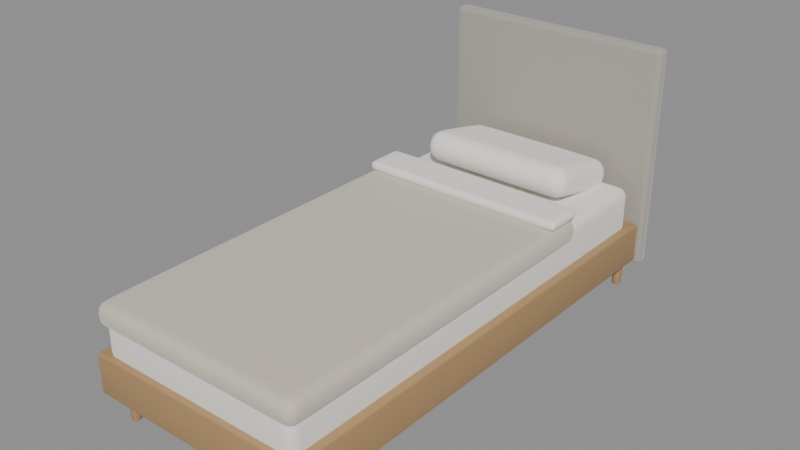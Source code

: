# Source: cama-individual.blend  (saved by Blender 5.2.45; exported with 4.5.12 LTS)
import bpy
from mathutils import Matrix  # noqa: F401  (used for matrix-valued properties, if any)

bpy.ops.wm.read_factory_settings(use_empty=True)
scene = bpy.context.scene
scene.name = 'cama-individual'

# ---- collections
col_cama_individual = bpy.data.collections.new('cama-individual'); scene.collection.children.link(col_cama_individual)

# ---- materials (node trees are filled in below, after node groups)
mat_madera_clara = bpy.data.materials.new('Madera clara')
mat_cabecero = bpy.data.materials.new('Cabecero')
mat_ropa_de_cama = bpy.data.materials.new('Ropa de cama')
mat_edred_n = bpy.data.materials.new('Edredón')

# ---- material node trees
mat_madera_clara.use_nodes = True; mat_madera_clara.node_tree.nodes.clear()
_N = mat_madera_clara.node_tree.nodes; _L = mat_madera_clara.node_tree.links
n0 = _N.new('ShaderNodeBsdfPrincipled'); n0.name = 'Principled BSDF'; n0.location = (-200, 100)
n0.inputs[0].default_value = (0.4342, 0.2664, 0.1221, 1.0)
n0.inputs[10].default_value = 0.005
n0.inputs[20].default_value = 0.05
n1 = _N.new('ShaderNodeOutputMaterial'); n1.name = 'Material Output'; n1.location = (200, 100)
_L.new(n0.outputs[0], n1.inputs[0])
n1.is_active_output = True
mat_cabecero.use_nodes = True; mat_cabecero.node_tree.nodes.clear()
_N = mat_cabecero.node_tree.nodes; _L = mat_cabecero.node_tree.links
n0 = _N.new('ShaderNodeBsdfPrincipled'); n0.name = 'Principled BSDF'; n0.location = (-200, 100)
n0.inputs[0].default_value = (0.3968, 0.3663, 0.3231, 1.0)
n0.inputs[2].default_value = 0.9
n0.inputs[10].default_value = 0.005
n0.inputs[20].default_value = 0.05
n0.inputs[24].default_value = 0.5
n1 = _N.new('ShaderNodeOutputMaterial'); n1.name = 'Material Output'; n1.location = (200, 100)
_L.new(n0.outputs[0], n1.inputs[0])
n1.is_active_output = True
mat_ropa_de_cama.use_nodes = True; mat_ropa_de_cama.node_tree.nodes.clear()
_N = mat_ropa_de_cama.node_tree.nodes; _L = mat_ropa_de_cama.node_tree.links
n0 = _N.new('ShaderNodeBsdfPrincipled'); n0.name = 'Principled BSDF'; n0.location = (-200, 100)
n0.inputs[0].default_value = (0.9047, 0.8796, 0.8228, 1.0)
n0.inputs[2].default_value = 0.9
n0.inputs[10].default_value = 0.005
n0.inputs[20].default_value = 0.05
n0.inputs[24].default_value = 0.4
n1 = _N.new('ShaderNodeOutputMaterial'); n1.name = 'Material Output'; n1.location = (200, 100)
_L.new(n0.outputs[0], n1.inputs[0])
n1.is_active_output = True
mat_edred_n.use_nodes = True; mat_edred_n.node_tree.nodes.clear()
_N = mat_edred_n.node_tree.nodes; _L = mat_edred_n.node_tree.links
n0 = _N.new('ShaderNodeBsdfPrincipled'); n0.name = 'Principled BSDF'; n0.location = (-200, 100)
n0.inputs[0].default_value = (0.624, 0.5647, 0.4678, 1.0)
n0.inputs[2].default_value = 0.9
n0.inputs[10].default_value = 0.005
n0.inputs[20].default_value = 0.05
n0.inputs[24].default_value = 0.5
n1 = _N.new('ShaderNodeOutputMaterial'); n1.name = 'Material Output'; n1.location = (200, 100)
_L.new(n0.outputs[0], n1.inputs[0])
n1.is_active_output = True

# ---- meshes
me_bastidor_001 = bpy.data.meshes.new('Bastidor.001')
me_bastidor_001.from_pydata([(-0.45, -0.97, -0.08), (-0.45, -0.97, 0.08), (-0.45, 0.97, -0.08), (-0.45, 0.97, 0.08), (0.45, -0.97, -0.08), (0.45, -0.97, 0.08), (0.45, 0.97, -0.08), (0.45, 0.97, 0.08)], [], [(0, 1, 3, 2), (2, 3, 7, 6), (6, 7, 5, 4), (4, 5, 1, 0), (2, 6, 4, 0), (7, 3, 1, 5)])
me_bastidor_001.polygons.foreach_set('use_smooth', [True] * 6)
me_bastidor_001.materials.append(mat_madera_clara)
me_bastidor_001.update()
me_pata_020 = bpy.data.meshes.new('Pata.020')
me_pata_020.from_pydata([(0.0, 0.018, -0.06), (0.0, 0.022, 0.06), (0.004659, 0.01739, -0.06), (0.005694, 0.02125, 0.06), (0.009, 0.01559, -0.06), (0.011, 0.01905, 0.06), (0.01273, 0.01273, -0.06), (0.01556, 0.01556, 0.06), (0.01559, 0.009, -0.06), (0.01905, 0.011, 0.06), (0.01739, 0.004659, -0.06), (0.02125, 0.005694, 0.06), (0.018, 0.0, -0.06), (0.022, 0.0, 0.06), (0.01739, -0.004659, -0.06), (0.02125, -0.005694, 0.06), (0.01559, -0.009, -0.06), (0.01905, -0.011, 0.06), (0.01273, -0.01273, -0.06), (0.01556, -0.01556, 0.06), (0.009, -0.01559, -0.06), (0.011, -0.01905, 0.06), (0.004659, -0.01739, -0.06), (0.005694, -0.02125, 0.06), (0.0, -0.018, -0.06), (0.0, -0.022, 0.06), (-0.004659, -0.01739, -0.06), (-0.005694, -0.02125, 0.06), (-0.009, -0.01559, -0.06), (-0.011, -0.01905, 0.06), (-0.01273, -0.01273, -0.06), (-0.01556, -0.01556, 0.06), (-0.01559, -0.009, -0.06), (-0.01905, -0.011, 0.06), (-0.01739, -0.004659, -0.06), (-0.02125, -0.005694, 0.06), (-0.018, 0.0, -0.06), (-0.022, 0.0, 0.06), (-0.01739, 0.004659, -0.06), (-0.02125, 0.005694, 0.06), (-0.01559, 0.009, -0.06), (-0.01905, 0.011, 0.06), (-0.01273, 0.01273, -0.06), (-0.01556, 0.01556, 0.06), (-0.009, 0.01559, -0.06), (-0.011, 0.01905, 0.06), (-0.004659, 0.01739, -0.06), (-0.005694, 0.02125, 0.06)], [], [(0, 1, 3, 2), (2, 3, 5, 4), (4, 5, 7, 6), (6, 7, 9, 8), (8, 9, 11, 10), (10, 11, 13, 12), (12, 13, 15, 14), (14, 15, 17, 16), (16, 17, 19, 18), (18, 19, 21, 20), (20, 21, 23, 22), (22, 23, 25, 24), (24, 25, 27, 26), (26, 27, 29, 28), (28, 29, 31, 30), (30, 31, 33, 32), (32, 33, 35, 34), (34, 35, 37, 36), (36, 37, 39, 38), (38, 39, 41, 40), (40, 41, 43, 42), (42, 43, 45, 44), (3, 1, 47, 45, 43, 41, 39, 37, 35, 33, 31, 29, 27, 25, 23, 21, 19, 17, 15, 13, 11, 9, 7, 5), (44, 45, 47, 46), (46, 47, 1, 0), (0, 2, 4, 6, 8, 10, 12, 14, 16, 18, 20, 22, 24, 26, 28, 30, 32, 34, 36, 38, 40, 42, 44, 46)])
me_pata_020.polygons.foreach_set('use_smooth', [True] * 26)
me_pata_020.materials.append(mat_madera_clara)
me_pata_020.update()
me_pata_021 = bpy.data.meshes.new('Pata.021')
me_pata_021.from_pydata([(0.0, 0.018, -0.06), (0.0, 0.022, 0.06), (0.004659, 0.01739, -0.06), (0.005694, 0.02125, 0.06), (0.009, 0.01559, -0.06), (0.011, 0.01905, 0.06), (0.01273, 0.01273, -0.06), (0.01556, 0.01556, 0.06), (0.01559, 0.009, -0.06), (0.01905, 0.011, 0.06), (0.01739, 0.004659, -0.06), (0.02125, 0.005694, 0.06), (0.018, 0.0, -0.06), (0.022, 0.0, 0.06), (0.01739, -0.004659, -0.06), (0.02125, -0.005694, 0.06), (0.01559, -0.009, -0.06), (0.01905, -0.011, 0.06), (0.01273, -0.01273, -0.06), (0.01556, -0.01556, 0.06), (0.009, -0.01559, -0.06), (0.011, -0.01905, 0.06), (0.004659, -0.01739, -0.06), (0.005694, -0.02125, 0.06), (0.0, -0.018, -0.06), (0.0, -0.022, 0.06), (-0.004659, -0.01739, -0.06), (-0.005694, -0.02125, 0.06), (-0.009, -0.01559, -0.06), (-0.011, -0.01905, 0.06), (-0.01273, -0.01273, -0.06), (-0.01556, -0.01556, 0.06), (-0.01559, -0.009, -0.06), (-0.01905, -0.011, 0.06), (-0.01739, -0.004659, -0.06), (-0.02125, -0.005694, 0.06), (-0.018, 0.0, -0.06), (-0.022, 0.0, 0.06), (-0.01739, 0.004659, -0.06), (-0.02125, 0.005694, 0.06), (-0.01559, 0.009, -0.06), (-0.01905, 0.011, 0.06), (-0.01273, 0.01273, -0.06), (-0.01556, 0.01556, 0.06), (-0.009, 0.01559, -0.06), (-0.011, 0.01905, 0.06), (-0.004659, 0.01739, -0.06), (-0.005694, 0.02125, 0.06)], [], [(0, 1, 3, 2), (2, 3, 5, 4), (4, 5, 7, 6), (6, 7, 9, 8), (8, 9, 11, 10), (10, 11, 13, 12), (12, 13, 15, 14), (14, 15, 17, 16), (16, 17, 19, 18), (18, 19, 21, 20), (20, 21, 23, 22), (22, 23, 25, 24), (24, 25, 27, 26), (26, 27, 29, 28), (28, 29, 31, 30), (30, 31, 33, 32), (32, 33, 35, 34), (34, 35, 37, 36), (36, 37, 39, 38), (38, 39, 41, 40), (40, 41, 43, 42), (42, 43, 45, 44), (3, 1, 47, 45, 43, 41, 39, 37, 35, 33, 31, 29, 27, 25, 23, 21, 19, 17, 15, 13, 11, 9, 7, 5), (44, 45, 47, 46), (46, 47, 1, 0), (0, 2, 4, 6, 8, 10, 12, 14, 16, 18, 20, 22, 24, 26, 28, 30, 32, 34, 36, 38, 40, 42, 44, 46)])
me_pata_021.polygons.foreach_set('use_smooth', [True] * 26)
me_pata_021.materials.append(mat_madera_clara)
me_pata_021.update()
me_pata_022 = bpy.data.meshes.new('Pata.022')
me_pata_022.from_pydata([(0.0, 0.018, -0.06), (0.0, 0.022, 0.06), (0.004659, 0.01739, -0.06), (0.005694, 0.02125, 0.06), (0.009, 0.01559, -0.06), (0.011, 0.01905, 0.06), (0.01273, 0.01273, -0.06), (0.01556, 0.01556, 0.06), (0.01559, 0.009, -0.06), (0.01905, 0.011, 0.06), (0.01739, 0.004659, -0.06), (0.02125, 0.005694, 0.06), (0.018, 0.0, -0.06), (0.022, 0.0, 0.06), (0.01739, -0.004659, -0.06), (0.02125, -0.005694, 0.06), (0.01559, -0.009, -0.06), (0.01905, -0.011, 0.06), (0.01273, -0.01273, -0.06), (0.01556, -0.01556, 0.06), (0.009, -0.01559, -0.06), (0.011, -0.01905, 0.06), (0.004659, -0.01739, -0.06), (0.005694, -0.02125, 0.06), (0.0, -0.018, -0.06), (0.0, -0.022, 0.06), (-0.004659, -0.01739, -0.06), (-0.005694, -0.02125, 0.06), (-0.009, -0.01559, -0.06), (-0.011, -0.01905, 0.06), (-0.01273, -0.01273, -0.06), (-0.01556, -0.01556, 0.06), (-0.01559, -0.009, -0.06), (-0.01905, -0.011, 0.06), (-0.01739, -0.004659, -0.06), (-0.02125, -0.005694, 0.06), (-0.018, 0.0, -0.06), (-0.022, 0.0, 0.06), (-0.01739, 0.004659, -0.06), (-0.02125, 0.005694, 0.06), (-0.01559, 0.009, -0.06), (-0.01905, 0.011, 0.06), (-0.01273, 0.01273, -0.06), (-0.01556, 0.01556, 0.06), (-0.009, 0.01559, -0.06), (-0.011, 0.01905, 0.06), (-0.004659, 0.01739, -0.06), (-0.005694, 0.02125, 0.06)], [], [(0, 1, 3, 2), (2, 3, 5, 4), (4, 5, 7, 6), (6, 7, 9, 8), (8, 9, 11, 10), (10, 11, 13, 12), (12, 13, 15, 14), (14, 15, 17, 16), (16, 17, 19, 18), (18, 19, 21, 20), (20, 21, 23, 22), (22, 23, 25, 24), (24, 25, 27, 26), (26, 27, 29, 28), (28, 29, 31, 30), (30, 31, 33, 32), (32, 33, 35, 34), (34, 35, 37, 36), (36, 37, 39, 38), (38, 39, 41, 40), (40, 41, 43, 42), (42, 43, 45, 44), (3, 1, 47, 45, 43, 41, 39, 37, 35, 33, 31, 29, 27, 25, 23, 21, 19, 17, 15, 13, 11, 9, 7, 5), (44, 45, 47, 46), (46, 47, 1, 0), (0, 2, 4, 6, 8, 10, 12, 14, 16, 18, 20, 22, 24, 26, 28, 30, 32, 34, 36, 38, 40, 42, 44, 46)])
me_pata_022.polygons.foreach_set('use_smooth', [True] * 26)
me_pata_022.materials.append(mat_madera_clara)
me_pata_022.update()
me_pata_023 = bpy.data.meshes.new('Pata.023')
me_pata_023.from_pydata([(0.0, 0.018, -0.06), (0.0, 0.022, 0.06), (0.004659, 0.01739, -0.06), (0.005694, 0.02125, 0.06), (0.009, 0.01559, -0.06), (0.011, 0.01905, 0.06), (0.01273, 0.01273, -0.06), (0.01556, 0.01556, 0.06), (0.01559, 0.009, -0.06), (0.01905, 0.011, 0.06), (0.01739, 0.004659, -0.06), (0.02125, 0.005694, 0.06), (0.018, 0.0, -0.06), (0.022, 0.0, 0.06), (0.01739, -0.004659, -0.06), (0.02125, -0.005694, 0.06), (0.01559, -0.009, -0.06), (0.01905, -0.011, 0.06), (0.01273, -0.01273, -0.06), (0.01556, -0.01556, 0.06), (0.009, -0.01559, -0.06), (0.011, -0.01905, 0.06), (0.004659, -0.01739, -0.06), (0.005694, -0.02125, 0.06), (0.0, -0.018, -0.06), (0.0, -0.022, 0.06), (-0.004659, -0.01739, -0.06), (-0.005694, -0.02125, 0.06), (-0.009, -0.01559, -0.06), (-0.011, -0.01905, 0.06), (-0.01273, -0.01273, -0.06), (-0.01556, -0.01556, 0.06), (-0.01559, -0.009, -0.06), (-0.01905, -0.011, 0.06), (-0.01739, -0.004659, -0.06), (-0.02125, -0.005694, 0.06), (-0.018, 0.0, -0.06), (-0.022, 0.0, 0.06), (-0.01739, 0.004659, -0.06), (-0.02125, 0.005694, 0.06), (-0.01559, 0.009, -0.06), (-0.01905, 0.011, 0.06), (-0.01273, 0.01273, -0.06), (-0.01556, 0.01556, 0.06), (-0.009, 0.01559, -0.06), (-0.011, 0.01905, 0.06), (-0.004659, 0.01739, -0.06), (-0.005694, 0.02125, 0.06)], [], [(0, 1, 3, 2), (2, 3, 5, 4), (4, 5, 7, 6), (6, 7, 9, 8), (8, 9, 11, 10), (10, 11, 13, 12), (12, 13, 15, 14), (14, 15, 17, 16), (16, 17, 19, 18), (18, 19, 21, 20), (20, 21, 23, 22), (22, 23, 25, 24), (24, 25, 27, 26), (26, 27, 29, 28), (28, 29, 31, 30), (30, 31, 33, 32), (32, 33, 35, 34), (34, 35, 37, 36), (36, 37, 39, 38), (38, 39, 41, 40), (40, 41, 43, 42), (42, 43, 45, 44), (3, 1, 47, 45, 43, 41, 39, 37, 35, 33, 31, 29, 27, 25, 23, 21, 19, 17, 15, 13, 11, 9, 7, 5), (44, 45, 47, 46), (46, 47, 1, 0), (0, 2, 4, 6, 8, 10, 12, 14, 16, 18, 20, 22, 24, 26, 28, 30, 32, 34, 36, 38, 40, 42, 44, 46)])
me_pata_023.polygons.foreach_set('use_smooth', [True] * 26)
me_pata_023.materials.append(mat_madera_clara)
me_pata_023.update()
me_cabecero = bpy.data.meshes.new('Cabecero')
me_cabecero.from_pydata([(-0.47, -0.03, -0.45), (-0.47, -0.03, 0.45), (-0.47, 0.03, -0.45), (-0.47, 0.03, 0.45), (0.47, -0.03, -0.45), (0.47, -0.03, 0.45), (0.47, 0.03, -0.45), (0.47, 0.03, 0.45)], [], [(0, 1, 3, 2), (2, 3, 7, 6), (6, 7, 5, 4), (4, 5, 1, 0), (2, 6, 4, 0), (7, 3, 1, 5)])
me_cabecero.polygons.foreach_set('use_smooth', [True] * 6)
me_cabecero.materials.append(mat_cabecero)
me_cabecero.update()
me_colch_n = bpy.data.meshes.new('Colchón')
me_colch_n.from_pydata([(-0.42, -0.94, -0.1), (-0.42, -0.94, 0.1), (-0.42, 0.94, -0.1), (-0.42, 0.94, 0.1), (0.42, -0.94, -0.1), (0.42, -0.94, 0.1), (0.42, 0.94, -0.1), (0.42, 0.94, 0.1)], [], [(0, 1, 3, 2), (2, 3, 7, 6), (6, 7, 5, 4), (4, 5, 1, 0), (2, 6, 4, 0), (7, 3, 1, 5)])
me_colch_n.polygons.foreach_set('use_smooth', [True] * 6)
me_colch_n.materials.append(mat_ropa_de_cama)
me_colch_n.update()
me_edred_n = bpy.data.meshes.new('Edredón')
me_edred_n.from_pydata([(-0.44, -0.745, -0.05), (-0.44, -0.745, 0.05), (-0.44, 0.745, -0.05), (-0.44, 0.745, 0.05), (0.44, -0.745, -0.05), (0.44, -0.745, 0.05), (0.44, 0.745, -0.05), (0.44, 0.745, 0.05)], [], [(0, 1, 3, 2), (2, 3, 7, 6), (6, 7, 5, 4), (4, 5, 1, 0), (2, 6, 4, 0), (7, 3, 1, 5)])
me_edred_n.polygons.foreach_set('use_smooth', [True] * 6)
me_edred_n.materials.append(mat_edred_n)
me_edred_n.update()
me_embozo = bpy.data.meshes.new('Embozo')
me_embozo.from_pydata([(-0.43, -0.08, -0.02), (-0.43, -0.08, 0.02), (-0.43, 0.08, -0.02), (-0.43, 0.08, 0.02), (0.43, -0.08, -0.02), (0.43, -0.08, 0.02), (0.43, 0.08, -0.02), (0.43, 0.08, 0.02)], [], [(0, 1, 3, 2), (2, 3, 7, 6), (6, 7, 5, 4), (4, 5, 1, 0), (2, 6, 4, 0), (7, 3, 1, 5)])
me_embozo.polygons.foreach_set('use_smooth', [True] * 6)
me_embozo.materials.append(mat_ropa_de_cama)
me_embozo.update()
me_almohada = bpy.data.meshes.new('Almohada')
me_almohada.from_pydata([(-0.325, -0.18, -0.065), (-0.325, -0.18, 0.065), (-0.325, 0.18, -0.065), (-0.325, 0.18, 0.065), (0.325, -0.18, -0.065), (0.325, -0.18, 0.065), (0.325, 0.18, -0.065), (0.325, 0.18, 0.065)], [], [(0, 1, 3, 2), (2, 3, 7, 6), (6, 7, 5, 4), (4, 5, 1, 0), (2, 6, 4, 0), (7, 3, 1, 5)])
me_almohada.polygons.foreach_set('use_smooth', [True] * 6)
me_almohada.materials.append(mat_ropa_de_cama)
me_almohada.update()

# ---- objects
ob_bastidor_002 = bpy.data.objects.new('Bastidor.002', me_bastidor_001)
ob_pata_021 = bpy.data.objects.new('Pata.021', me_pata_020)
ob_pata_022 = bpy.data.objects.new('Pata.022', me_pata_021)
ob_pata_023 = bpy.data.objects.new('Pata.023', me_pata_022)
ob_pata_024 = bpy.data.objects.new('Pata.024', me_pata_023)
ob_cabecero = bpy.data.objects.new('Cabecero', me_cabecero)
ob_colch_n = bpy.data.objects.new('Colchón', me_colch_n)
ob_edred_n = bpy.data.objects.new('Edredón', me_edred_n)
ob_embozo = bpy.data.objects.new('Embozo', me_embozo)
ob_almohada = bpy.data.objects.new('Almohada', me_almohada)

# ---- transforms, parenting, visibility, modifiers, constraints
ob_bastidor_002.location = (0.0, -0.03, 0.2)
_m = ob_bastidor_002.modifiers.new('Bisel', 'BEVEL')
_m.width = 0.008
_m.width_pct = 0.008
_m.segments = 3
ob_pata_021.location = (-0.39, -0.92, 0.06)
ob_pata_021.rotation_euler = (0.0, -0.0, -3.142)
_m = ob_pata_021.modifiers.new('Bisel', 'BEVEL')
_m.width = 0.003
_m.width_pct = 0.003
_m.segments = 2
ob_pata_022.location = (-0.39, 0.92, 0.06)
ob_pata_022.rotation_euler = (0.0, -0.0, -3.142)
_m = ob_pata_022.modifiers.new('Bisel', 'BEVEL')
_m.width = 0.003
_m.width_pct = 0.003
_m.segments = 2
ob_pata_023.location = (0.39, -0.92, 0.06)
ob_pata_023.rotation_euler = (0.0, -0.0, -3.142)
_m = ob_pata_023.modifiers.new('Bisel', 'BEVEL')
_m.width = 0.003
_m.width_pct = 0.003
_m.segments = 2
ob_pata_024.location = (0.39, 0.92, 0.06)
ob_pata_024.rotation_euler = (0.0, -0.0, -3.142)
_m = ob_pata_024.modifiers.new('Bisel', 'BEVEL')
_m.width = 0.003
_m.width_pct = 0.003
_m.segments = 2
ob_cabecero.location = (0.0, 0.97, 0.55)
_m = ob_cabecero.modifiers.new('Bisel', 'BEVEL')
_m.width = 0.02
_m.width_pct = 0.02
_m.segments = 5
ob_colch_n.location = (0.0, -0.04, 0.35)
_m = ob_colch_n.modifiers.new('Bisel', 'BEVEL')
_m.width = 0.04
_m.width_pct = 0.04
_m.segments = 5
ob_edred_n.location = (0.0, -0.255, 0.43)
_m = ob_edred_n.modifiers.new('Bisel', 'BEVEL')
_m.width = 0.045
_m.width_pct = 0.045
_m.segments = 5
_m = ob_edred_n.modifiers.new('Suave', 'SUBSURF')
_m.render_levels = 1
ob_embozo.location = (0.0, 0.41, 0.495)
_m = ob_embozo.modifiers.new('Bisel', 'BEVEL')
_m.width = 0.018
_m.width_pct = 0.018
_m.segments = 4
_m = ob_embozo.modifiers.new('Suave', 'SUBSURF')
_m.render_levels = 1
ob_almohada.location = (0.0, 0.72, 0.51)
ob_almohada.rotation_euler = (-0.2094, 0.0, 0.0)
_m = ob_almohada.modifiers.new('Bisel', 'BEVEL')
_m.width = 0.05909
_m.width_pct = 0.05909
_m.segments = 5
_m = ob_almohada.modifiers.new('Suave', 'SUBSURF')
_m.levels = 2

# ---- collection membership
col_cama_individual.objects.link(ob_bastidor_002)
col_cama_individual.objects.link(ob_pata_021)
col_cama_individual.objects.link(ob_pata_022)
col_cama_individual.objects.link(ob_pata_023)
col_cama_individual.objects.link(ob_pata_024)
col_cama_individual.objects.link(ob_cabecero)
col_cama_individual.objects.link(ob_colch_n)
col_cama_individual.objects.link(ob_edred_n)
col_cama_individual.objects.link(ob_embozo)
col_cama_individual.objects.link(ob_almohada)

# ---- scene / render settings (as saved in the file)
scene.frame_start = 1; scene.frame_end = 250; scene.frame_set(1)
scene.render.engine = 'BLENDER_EEVEE_NEXT'
scene.render.image_settings.exr_codec = 'NONE'
scene.render.use_bake_clear = False
scene.render.bake_margin = 0
scene.render.bake_bias = 0.0
scene.render.bake_samples = 0
scene.render.simplify_subdivision_render = 0
scene.render.simplify_child_particles_render = 0.0
scene.render.compositor_device = 'GPU'
scene.eevee.use_volume_custom_range = False
scene.eevee.gtao_distance = 0.0
scene.eevee.use_fast_gi = False
scene.eevee.fast_gi_thickness_near = 0.1
scene.eevee.fast_gi_thickness_far = 0.0
scene.eevee.ray_tracing_options.screen_trace_thickness = 0.1
bpy.context.view_layer.update()

# ---- added for rendering (the .blend has no active camera and no usable light): camera, sun + grey world if the file has none
cam_auto = bpy.data.cameras.new('AutoCamera')
cam_auto.lens = 50.0
cam_auto.sensor_width = 36.0
cam_auto.clip_end = 1000.0
ob_auto_camera = bpy.data.objects.new('AutoCamera', cam_auto)
scene.collection.objects.link(ob_auto_camera)
ob_auto_camera.location = (2.24424, -2.69308, 2.29539)
ob_auto_camera.rotation_euler = (1.09748, -7.21219e-08, 0.694738)
scene.camera = ob_auto_camera
light_auto_sun = bpy.data.lights.new('AutoSun', 'SUN')
light_auto_sun.energy = 3.0
light_auto_sun.angle = 0.0523599
ob_auto_sun = bpy.data.objects.new('AutoSun', light_auto_sun)
scene.collection.objects.link(ob_auto_sun)
ob_auto_sun.rotation_euler = (0.872665, 0.174533, 0.523599)
if scene.world is None:
    world_auto = bpy.data.worlds.new('AutoWorld')
    world_auto.color = (0.3, 0.3, 0.3)
    scene.world = world_auto
bpy.context.view_layer.update()
